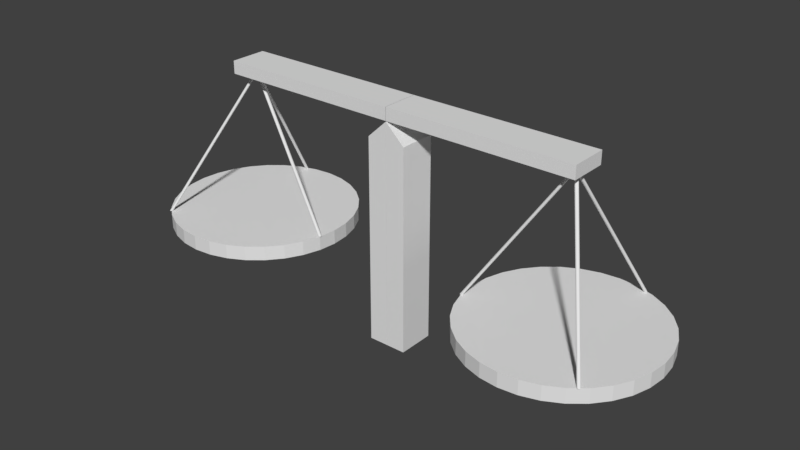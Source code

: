 # Source: balanceScale_mirror1.blend  (saved by Blender 2.78.0; exported with 4.5.12 LTS)
import bpy
from mathutils import Matrix  # noqa: F401  (used for matrix-valued properties, if any)

bpy.ops.wm.read_factory_settings(use_empty=True)
scene = bpy.context.scene
scene.name = 'Scene'

# ---- collections
col_collection_1 = bpy.data.collections.new('Collection 1'); scene.collection.children.link(col_collection_1)

# ---- materials (node trees are filled in below, after node groups)
mat_material = bpy.data.materials.new('Material')
mat_material.alpha_threshold = 0.0
mat_material.use_transparent_shadow = False
mat_material.roughness = 0.5
mat_material.line_color = (0.0, 0.0, 0.0, 1.0)

# ---- material node trees

# ---- world
world_world = bpy.data.worlds.new('World'); scene.world = world_world
world_world.color = (0.05088, 0.05088, 0.05088)
world_world.use_sun_shadow = False
world_world.sun_shadow_jitter_overblur = 0.0
world_world.cycles.sampling_method = 'MANUAL'

# ---- meshes
me_cube = bpy.data.meshes.new('Cube')
me_cube.from_pydata([(0.2096, 0.1996, 0.0008798), (0.2096, -0.1996, 0.0008798), (0.0008794, -0.1996, 0.0008798), (0.0008799, 0.1996, 0.0008798), (0.2096, 0.1996, 2.208), (0.2096, -0.1996, 2.208), (0.0008792, -0.1996, 2.404), (0.0008796, 0.1996, 2.404), (-0.001008, -0.2002, 2.412), (-0.001008, -0.2002, 2.548), (-0.001008, 0.1989, 2.412), (-0.001008, 0.1989, 2.548), (1.999, -0.2002, 2.412), (1.999, -0.2002, 2.548), (1.999, 0.1989, 2.412), (1.999, 0.1989, 2.548), (1.873, 1.003, 0.7747), (1.873, 1.003, 0.9273), (2.068, 0.9833, 0.7747), (2.068, 0.9833, 0.9273), (2.255, 0.9264, 0.7747), (2.255, 0.9264, 0.9273), (2.428, 0.834, 0.7747), (2.428, 0.834, 0.9273), (2.58, 0.7096, 0.7747), (2.58, 0.7096, 0.9273), (2.704, 0.5581, 0.7747), (2.704, 0.5581, 0.9273), (2.797, 0.3852, 0.7747), (2.797, 0.3852, 0.9273), (2.853, 0.1976, 0.7747), (2.853, 0.1976, 0.9273), (2.873, 0.002508, 0.7747), (2.873, 0.002508, 0.9273), (2.853, -0.1926, 0.7747), (2.853, -0.1926, 0.9273), (2.797, -0.3802, 0.7747), (2.797, -0.3802, 0.9273), (2.704, -0.5531, 0.7747), (2.704, -0.5531, 0.9273), (2.58, -0.7046, 0.7747), (2.58, -0.7046, 0.9273), (2.428, -0.829, 0.7747), (2.428, -0.829, 0.9273), (2.255, -0.9214, 0.7747), (2.255, -0.9214, 0.9273), (2.068, -0.9783, 0.7747), (2.068, -0.9783, 0.9273), (1.873, -0.9975, 0.7747), (1.873, -0.9975, 0.9273), (1.678, -0.9783, 0.7747), (1.678, -0.9783, 0.9273), (1.49, -0.9214, 0.7747), (1.49, -0.9214, 0.9273), (1.317, -0.829, 0.7747), (1.317, -0.829, 0.9273), (1.166, -0.7046, 0.7747), (1.166, -0.7046, 0.9273), (1.041, -0.5531, 0.7747), (1.041, -0.5531, 0.9273), (0.9488, -0.3802, 0.7747), (0.9488, -0.3802, 0.9273), (0.8919, -0.1926, 0.7747), (0.8919, -0.1926, 0.9273), (0.8727, 0.002508, 0.7747), (0.8727, 0.002508, 0.9273), (0.8919, 0.1976, 0.7747), (0.8919, 0.1976, 0.9273), (0.9488, 0.3852, 0.7747), (0.9488, 0.3852, 0.9273), (1.041, 0.5581, 0.7747), (1.041, 0.5581, 0.9273), (1.166, 0.7096, 0.7747), (1.166, 0.7096, 0.9273), (1.317, 0.834, 0.7747), (1.317, 0.834, 0.9273), (1.49, 0.9264, 0.7747), (1.49, 0.9264, 0.9273), (1.678, 0.9833, 0.7747), (1.678, 0.9833, 0.9273), (0.8961, -0.1688, 0.9306), (1.884, 0.02113, 2.414), (0.8996, -0.1692, 0.9306), (1.887, 0.02078, 2.414), (0.9029, -0.1702, 0.9306), (1.891, 0.01976, 2.414), (0.9061, -0.1718, 0.9306), (1.894, 0.0181, 2.414), (0.9088, -0.1741, 0.9306), (1.896, 0.01587, 2.414), (0.911, -0.1768, 0.9306), (1.899, 0.01315, 2.414), (0.9127, -0.1799, 0.9306), (1.9, 0.01004, 2.414), (0.9137, -0.1833, 0.9306), (1.901, 0.006676, 2.414), (0.914, -0.1868, 0.9306), (1.902, 0.003173, 2.414), (0.9137, -0.1903, 0.9306), (1.901, -0.0003296, 2.414), (0.9127, -0.1936, 0.9306), (1.9, -0.003698, 2.414), (0.911, -0.1967, 0.9306), (1.899, -0.006801, 2.414), (0.9088, -0.1995, 0.9306), (1.896, -0.009522, 2.414), (0.9061, -0.2017, 0.9306), (1.894, -0.01175, 2.414), (0.9029, -0.2033, 0.9306), (1.891, -0.01341, 2.414), (0.8996, -0.2044, 0.9306), (1.887, -0.01444, 2.414), (0.8961, -0.2047, 0.9306), (1.884, -0.01478, 2.414), (0.8926, -0.2044, 0.9306), (1.88, -0.01444, 2.414), (0.8892, -0.2033, 0.9306), (1.877, -0.01341, 2.414), (0.8861, -0.2017, 0.9306), (1.874, -0.01175, 2.414), (0.8834, -0.1995, 0.9306), (1.871, -0.009522, 2.414), (0.8811, -0.1967, 0.9306), (1.869, -0.006801, 2.414), (0.8795, -0.1936, 0.9306), (1.867, -0.003697, 2.414), (0.8785, -0.1903, 0.9306), (1.866, -0.0003296, 2.414), (0.8781, -0.1868, 0.9306), (1.866, 0.003173, 2.414), (0.8785, -0.1833, 0.9306), (1.866, 0.006676, 2.414), (0.8795, -0.1799, 0.9306), (1.867, 0.01004, 2.414), (0.8811, -0.1768, 0.9306), (1.869, 0.01315, 2.414), (0.8834, -0.1741, 0.9306), (1.871, 0.01587, 2.414), (0.8861, -0.1718, 0.9306), (1.874, 0.0181, 2.414), (0.8892, -0.1702, 0.9306), (1.877, 0.01976, 2.414), (0.8926, -0.1692, 0.9306), (1.88, 0.02078, 2.414), (2.506, -0.7475, 0.9306), (1.885, 0.02113, 2.414), (2.51, -0.7479, 0.9306), (1.889, 0.02078, 2.414), (2.513, -0.7489, 0.9306), (1.892, 0.01976, 2.414), (2.516, -0.7506, 0.9306), (1.895, 0.0181, 2.414), (2.519, -0.7528, 0.9306), (1.898, 0.01587, 2.414), (2.521, -0.7555, 0.9306), (1.9, 0.01315, 2.414), (2.523, -0.7586, 0.9306), (1.902, 0.01004, 2.414), (2.524, -0.762, 0.9306), (1.903, 0.006676, 2.414), (2.524, -0.7655, 0.9306), (1.903, 0.003173, 2.414), (2.524, -0.769, 0.9306), (1.903, -0.0003296, 2.414), (2.523, -0.7724, 0.9306), (1.902, -0.003698, 2.414), (2.521, -0.7755, 0.9306), (1.9, -0.006801, 2.414), (2.519, -0.7782, 0.9306), (1.898, -0.009522, 2.414), (2.516, -0.7804, 0.9306), (1.895, -0.01175, 2.414), (2.513, -0.7821, 0.9306), (1.892, -0.01341, 2.414), (2.51, -0.7831, 0.9306), (1.889, -0.01444, 2.414), (2.506, -0.7835, 0.9306), (1.885, -0.01478, 2.414), (2.503, -0.7831, 0.9306), (1.882, -0.01444, 2.414), (2.5, -0.7821, 0.9306), (1.878, -0.01341, 2.414), (2.497, -0.7804, 0.9306), (1.875, -0.01175, 2.414), (2.494, -0.7782, 0.9306), (1.873, -0.009522, 2.414), (2.492, -0.7755, 0.9306), (1.87, -0.006801, 2.414), (2.49, -0.7724, 0.9306), (1.869, -0.003697, 2.414), (2.489, -0.769, 0.9306), (1.868, -0.0003296, 2.414), (2.489, -0.7655, 0.9306), (1.867, 0.003173, 2.414), (2.489, -0.762, 0.9306), (1.868, 0.006676, 2.414), (2.49, -0.7586, 0.9306), (1.869, 0.01004, 2.414), (2.492, -0.7555, 0.9306), (1.87, 0.01315, 2.414), (2.494, -0.7528, 0.9306), (1.873, 0.01587, 2.414), (2.497, -0.7506, 0.9306), (1.875, 0.0181, 2.414), (2.5, -0.7489, 0.9306), (1.878, 0.01976, 2.414), (2.503, -0.7479, 0.9306), (1.882, 0.02078, 2.414), (2.172, 0.9568, 0.9306), (1.883, 0.02113, 2.414), (2.176, 0.9565, 0.9306), (1.887, 0.02078, 2.414), (2.179, 0.9554, 0.9306), (1.89, 0.01976, 2.414), (2.182, 0.9538, 0.9306), (1.893, 0.0181, 2.414), (2.185, 0.9516, 0.9306), (1.896, 0.01587, 2.414), (2.187, 0.9488, 0.9306), (1.898, 0.01315, 2.414), (2.189, 0.9457, 0.9306), (1.9, 0.01004, 2.414), (2.19, 0.9424, 0.9306), (1.901, 0.006676, 2.414), (2.19, 0.9389, 0.9306), (1.901, 0.003173, 2.414), (2.19, 0.9354, 0.9306), (1.901, -0.0003296, 2.414), (2.189, 0.932, 0.9306), (1.9, -0.003698, 2.414), (2.187, 0.9289, 0.9306), (1.898, -0.006801, 2.414), (2.185, 0.9262, 0.9306), (1.896, -0.009522, 2.414), (2.182, 0.9239, 0.9306), (1.893, -0.01175, 2.414), (2.179, 0.9223, 0.9306), (1.89, -0.01341, 2.414), (2.176, 0.9213, 0.9306), (1.887, -0.01444, 2.414), (2.172, 0.9209, 0.9306), (1.883, -0.01478, 2.414), (2.169, 0.9213, 0.9306), (1.88, -0.01444, 2.414), (2.166, 0.9223, 0.9306), (1.877, -0.01341, 2.414), (2.163, 0.9239, 0.9306), (1.874, -0.01175, 2.414), (2.16, 0.9262, 0.9306), (1.871, -0.009522, 2.414), (2.158, 0.9289, 0.9306), (1.869, -0.006801, 2.414), (2.156, 0.932, 0.9306), (1.867, -0.003697, 2.414), (2.155, 0.9354, 0.9306), (1.866, -0.0003296, 2.414), (2.155, 0.9389, 0.9306), (1.866, 0.003173, 2.414), (2.155, 0.9424, 0.9306), (1.866, 0.006676, 2.414), (2.156, 0.9457, 0.9306), (1.867, 0.01004, 2.414), (2.158, 0.9488, 0.9306), (1.869, 0.01315, 2.414), (2.16, 0.9516, 0.9306), (1.871, 0.01587, 2.414), (2.163, 0.9538, 0.9306), (1.874, 0.0181, 2.414), (2.166, 0.9554, 0.9306), (1.877, 0.01976, 2.414), (2.169, 0.9565, 0.9306), (1.88, 0.02078, 2.414)], [], [(0, 1, 2, 3), (4, 7, 6, 5), (0, 4, 5, 1), (1, 5, 6, 2), (2, 6, 7, 3), (4, 0, 3, 7), (8, 9, 11, 10), (10, 11, 15, 14), (14, 15, 13, 12), (12, 13, 9, 8), (10, 14, 12, 8), (15, 11, 9, 13), (16, 17, 19, 18), (120, 121, 123, 122), (98, 99, 101, 100), (18, 19, 21, 20), (118, 119, 121, 120), (20, 21, 23, 22), (22, 23, 25, 24), (96, 97, 99, 98), (24, 25, 27, 26), (116, 117, 119, 118), (26, 27, 29, 28), (28, 29, 31, 30), (94, 95, 97, 96), (30, 31, 33, 32), (114, 115, 117, 116), (32, 33, 35, 34), (34, 35, 37, 36), (92, 93, 95, 94), (36, 37, 39, 38), (112, 113, 115, 114), (38, 39, 41, 40), (40, 41, 43, 42), (90, 91, 93, 92), (42, 43, 45, 44), (110, 111, 113, 112), (44, 45, 47, 46), (46, 47, 49, 48), (88, 89, 91, 90), (48, 49, 51, 50), (108, 109, 111, 110), (50, 51, 53, 52), (52, 53, 55, 54), (86, 87, 89, 88), (54, 55, 57, 56), (106, 107, 109, 108), (56, 57, 59, 58), (58, 59, 61, 60), (84, 85, 87, 86), (60, 61, 63, 62), (104, 105, 107, 106), (62, 63, 65, 64), (64, 65, 67, 66), (82, 83, 85, 84), (66, 67, 69, 68), (102, 103, 105, 104), (68, 69, 71, 70), (70, 71, 73, 72), (80, 81, 83, 82), (72, 73, 75, 74), (100, 101, 103, 102), (74, 75, 77, 76), (19, 17, 79, 77, 75, 73, 71, 69, 67, 65, 63, 61, 59, 57, 55, 53, 51, 49, 47, 45, 43, 41, 39, 37, 35, 33, 31, 29, 27, 25, 23, 21), (76, 77, 79, 78), (78, 79, 17, 16), (16, 18, 20, 22, 24, 26, 28, 30, 32, 34, 36, 38, 40, 42, 44, 46, 48, 50, 52, 54, 56, 58, 60, 62, 64, 66, 68, 70, 72, 74, 76, 78), (122, 123, 125, 124), (124, 125, 127, 126), (126, 127, 129, 128), (128, 129, 131, 130), (130, 131, 133, 132), (132, 133, 135, 134), (134, 135, 137, 136), (136, 137, 139, 138), (138, 139, 141, 140), (100, 102, 104, 106, 108, 110, 112, 114, 116, 118, 120, 122, 124, 126, 128, 130, 132, 134, 136, 138, 140, 142, 80, 82, 84, 86, 88, 90, 92, 94, 96, 98), (140, 141, 143, 142), (142, 143, 81, 80), (123, 121, 119, 117, 115, 113, 111, 109, 107, 105, 103, 101, 99, 97, 95, 93, 91, 89, 87, 85, 83, 81, 143, 141, 139, 137, 135, 133, 131, 129, 127, 125), (184, 185, 187, 186), (162, 163, 165, 164), (182, 183, 185, 184), (160, 161, 163, 162), (180, 181, 183, 182), (158, 159, 161, 160), (178, 179, 181, 180), (156, 157, 159, 158), (176, 177, 179, 178), (154, 155, 157, 156), (174, 175, 177, 176), (152, 153, 155, 154), (172, 173, 175, 174), (150, 151, 153, 152), (170, 171, 173, 172), (148, 149, 151, 150), (168, 169, 171, 170), (146, 147, 149, 148), (166, 167, 169, 168), (144, 145, 147, 146), (164, 165, 167, 166), (186, 187, 189, 188), (188, 189, 191, 190), (190, 191, 193, 192), (192, 193, 195, 194), (194, 195, 197, 196), (196, 197, 199, 198), (198, 199, 201, 200), (200, 201, 203, 202), (202, 203, 205, 204), (164, 166, 168, 170, 172, 174, 176, 178, 180, 182, 184, 186, 188, 190, 192, 194, 196, 198, 200, 202, 204, 206, 144, 146, 148, 150, 152, 154, 156, 158, 160, 162), (204, 205, 207, 206), (206, 207, 145, 144), (187, 185, 183, 181, 179, 177, 175, 173, 171, 169, 167, 165, 163, 161, 159, 157, 155, 153, 151, 149, 147, 145, 207, 205, 203, 201, 199, 197, 195, 193, 191, 189), (248, 249, 251, 250), (226, 227, 229, 228), (246, 247, 249, 248), (224, 225, 227, 226), (244, 245, 247, 246), (222, 223, 225, 224), (242, 243, 245, 244), (220, 221, 223, 222), (240, 241, 243, 242), (218, 219, 221, 220), (238, 239, 241, 240), (216, 217, 219, 218), (236, 237, 239, 238), (214, 215, 217, 216), (234, 235, 237, 236), (212, 213, 215, 214), (232, 233, 235, 234), (210, 211, 213, 212), (230, 231, 233, 232), (208, 209, 211, 210), (228, 229, 231, 230), (250, 251, 253, 252), (252, 253, 255, 254), (254, 255, 257, 256), (256, 257, 259, 258), (258, 259, 261, 260), (260, 261, 263, 262), (262, 263, 265, 264), (264, 265, 267, 266), (266, 267, 269, 268), (228, 230, 232, 234, 236, 238, 240, 242, 244, 246, 248, 250, 252, 254, 256, 258, 260, 262, 264, 266, 268, 270, 208, 210, 212, 214, 216, 218, 220, 222, 224, 226), (268, 269, 271, 270), (270, 271, 209, 208), (251, 249, 247, 245, 243, 241, 239, 237, 235, 233, 231, 229, 227, 225, 223, 221, 219, 217, 215, 213, 211, 209, 271, 269, 267, 265, 263, 261, 259, 257, 255, 253)])
_uv = me_cube.uv_layers.new(name='UVMap')
_uv.uv.foreach_set('vector', [0.0, 0.0, 0.0, 0.0, 0.0, 0.0, 0.0, 0.0, 0.0, 0.0, 0.0, 0.0, 0.0, 0.0, 0.0, 0.0, 0.0, 0.0, 0.0, 0.0, 0.0, 0.0, 0.0, 0.0, 0.0, 0.0, 0.0, 0.0, 0.0, 0.0, 0.0, 0.0, 0.0, 0.0, 0.0, 0.0, 0.0, 0.0, 0.0, 0.0, 0.0, 0.0, 0.0, 0.0, 0.0, 0.0, 0.0, 0.0, 0.0, 0.0, 0.0, 0.0, 0.0, 0.0, 0.0, 0.0, 0.0, 0.0, 0.0, 0.0, 0.0, 0.0, 0.0, 0.0, 0.0, 0.0, 0.0, 0.0, 0.0, 0.0, 0.0, 0.0, 0.0, 0.0, 0.0, 0.0, 0.0, 0.0, 0.0, 0.0, 0.0, 0.0, 0.0, 0.0, 0.0, 0.0, 0.0, 0.0, 0.0, 0.0, 0.0, 0.0, 0.0, 0.0, 0.0, 0.0, 0.0, 0.0, 0.0, 0.0, 0.0, 0.0, 0.0, 0.0, 0.0, 0.0, 1.0, 0.0, 1.0, 1.0, 0.0, 1.0, 0.0, 0.0, 1.0, 0.0, 1.0, 1.0, 0.0, 1.0, 0.0, 0.0, 0.0, 0.0, 0.0, 0.0, 0.0, 0.0, 0.0, 0.0, 1.0, 0.0, 1.0, 1.0, 0.0, 1.0, 0.0, 0.0, 0.0, 0.0, 0.0, 0.0, 0.0, 0.0, 0.0, 0.0, 0.0, 0.0, 0.0, 0.0, 0.0, 0.0, 0.0, 0.0, 1.0, 0.0, 1.0, 1.0, 0.0, 1.0, 0.0, 0.0, 0.0, 0.0, 0.0, 0.0, 0.0, 0.0, 0.0, 0.0, 1.0, 0.0, 1.0, 1.0, 0.0, 1.0, 0.0, 0.0, 0.0, 0.0, 0.0, 0.0, 0.0, 0.0, 0.0, 0.0, 0.0, 0.0, 0.0, 0.0, 0.0, 0.0, 0.0, 0.0, 1.0, 0.0, 1.0, 1.0, 0.0, 1.0, 0.0, 0.0, 0.0, 0.0, 0.0, 0.0, 0.0, 0.0, 0.0, 0.0, 1.0, 0.0, 1.0, 1.0, 0.0, 1.0, 0.0, 0.0, 0.0, 0.0, 0.0, 0.0, 0.0, 0.0, 0.0, 0.0, 0.0, 0.0, 0.0, 0.0, 0.0, 0.0, 0.0, 0.0, 1.0, 0.0, 1.0, 1.0, 0.0, 1.0, 0.0, 0.0, 0.0, 0.0, 0.0, 0.0, 0.0, 0.0, 0.0, 0.0, 1.0, 0.0, 1.0, 1.0, 0.0, 1.0, 0.0, 0.0, 0.0, 0.0, 0.0, 0.0, 0.0, 0.0, 0.0, 0.0, 0.0, 0.0, 0.0, 0.0, 0.0, 0.0, 0.0, 0.0, 1.0, 0.0, 1.0, 1.0, 0.0, 1.0, 0.0, 0.0, 0.0, 0.0, 0.0, 0.0, 0.0, 0.0, 0.0, 0.0, 1.0, 0.0, 1.0, 1.0, 0.0, 1.0, 0.0, 0.0, 0.0, 0.0, 0.0, 0.0, 0.0, 0.0, 0.0, 0.0, 0.0, 0.0, 0.0, 0.0, 0.0, 0.0, 0.0, 0.0, 1.0, 0.0, 1.0, 1.0, 0.0, 1.0, 0.0, 0.0, 0.0, 0.0, 0.0, 0.0, 0.0, 0.0, 0.0, 0.0, 1.0, 0.0, 1.0, 1.0, 0.0, 1.0, 0.0, 0.0, 0.0, 0.0, 0.0, 0.0, 0.0, 0.0, 0.0, 0.0, 0.0, 0.0, 0.0, 0.0, 0.0, 0.0, 0.0, 0.0, 1.0, 0.0, 1.0, 1.0, 0.0, 1.0, 0.0, 0.0, 0.0, 0.0, 0.0, 0.0, 0.0, 0.0, 0.0, 0.0, 1.0, 0.0, 1.0, 1.0, 0.0, 1.0, 0.0, 0.0, 0.0, 0.0, 0.0, 0.0, 0.0, 0.0, 0.0, 0.0, 0.0, 0.0, 0.0, 0.0, 0.0, 0.0, 0.0, 0.0, 1.0, 0.0, 1.0, 1.0, 0.0, 1.0, 0.0, 0.0, 0.0, 0.0, 0.0, 0.0, 0.0, 0.0, 0.0, 0.0, 1.0, 0.0, 1.0, 1.0, 0.0, 1.0, 0.0, 0.0, 0.0, 0.0, 0.0, 0.0, 0.0, 0.0, 0.0, 0.0, 0.0, 0.0, 0.0, 0.0, 0.0, 0.0, 0.0, 0.0, 1.0, 0.0, 1.0, 1.0, 0.0, 1.0, 0.0, 0.0, 0.0, 0.0, 0.0, 0.0, 0.0, 0.0, 0.0, 0.0, 1.0, 0.0, 1.0, 1.0, 0.0, 1.0, 0.0, 0.0, 0.0, 0.0, 0.0, 0.0, 0.0, 0.0, 0.0, 0.0, 0.0, 0.0, 0.0, 0.0, 0.0, 0.0, 0.0, 0.0, 1.0, 0.0, 1.0, 1.0, 0.0, 1.0, 0.0, 0.0, 0.0, 0.0, 0.0, 0.0, 0.0, 0.0, 0.0, 0.0, 1.0, 0.0, 1.0, 1.0, 0.0, 1.0, 0.0, 0.0, 0.0, 0.0, 0.0, 0.0, 0.0, 0.0, 0.0, 0.0, 0.0, 0.0, 0.0, 0.0, 0.0, 0.0, 0.0, 0.0, 0.0, 0.0, 0.0, 0.0, 0.0, 0.0, 0.0, 0.0, 0.0, 0.0, 0.0, 0.0, 0.0, 0.0, 0.0, 0.0, 0.0, 0.0, 0.0, 0.0, 0.0, 0.0, 0.0, 0.0, 0.0, 0.0, 0.0, 0.0, 0.0, 0.0, 0.0, 0.0, 0.0, 0.0, 0.0, 0.0, 0.0, 0.0, 0.0, 0.0, 0.0, 0.0, 0.0, 0.0, 0.0, 0.0, 0.0, 0.0, 0.0, 0.0, 0.0, 0.0, 0.0, 0.0, 0.0, 0.0, 0.0, 0.0, 0.0, 0.0, 0.0, 0.0, 0.0, 0.0, 0.0, 0.0, 0.0, 0.0, 0.0, 0.0, 0.0, 0.0, 0.0, 0.0, 0.0, 0.0, 0.0, 0.0, 0.0, 0.0, 0.0, 0.0, 0.0, 0.0, 0.0, 0.0, 0.0, 0.0, 0.0, 0.0, 0.0, 0.0, 0.0, 0.0, 0.0, 0.0, 0.0, 0.0, 0.0, 0.0, 0.0, 0.0, 0.0, 0.0, 0.0, 0.0, 0.0, 0.0, 0.0, 0.0, 0.0, 0.0, 0.0, 0.0, 0.0, 0.0, 0.0, 0.0, 0.0, 0.0, 0.0, 0.0, 0.0, 0.0, 0.0, 0.0, 0.0, 0.0, 0.0, 0.0, 0.0, 0.0, 0.0, 0.0, 0.0, 0.0, 1.0, 0.0, 1.0, 1.0, 0.0, 1.0, 0.0, 0.0, 1.0, 0.0, 1.0, 1.0, 0.0, 1.0, 0.0, 0.0, 1.0, 0.0, 1.0, 1.0, 0.0, 1.0, 0.0, 0.0, 1.0, 0.0, 1.0, 1.0, 0.0, 1.0, 0.0, 0.0, 1.0, 0.0, 1.0, 1.0, 0.0, 1.0, 0.0, 0.0, 1.0, 0.0, 1.0, 1.0, 0.0, 1.0, 0.0, 0.0, 1.0, 0.0, 1.0, 1.0, 0.0, 1.0, 0.0, 0.0, 1.0, 0.0, 1.0, 1.0, 0.0, 1.0, 0.0, 0.0, 1.0, 0.0, 1.0, 1.0, 0.0, 1.0, 0.5, 1.0, 0.5975, 0.9904, 0.6913, 0.9619, 0.7778, 0.9157, 0.8536, 0.8536, 0.9157, 0.7778, 0.9619, 0.6913, 0.9904, 0.5975, 1.0, 0.5, 0.9904, 0.4025, 0.9619, 0.3087, 0.9157, 0.2222, 0.8536, 0.1464, 0.7778, 0.08427, 0.6913, 0.03806, 0.5975, 0.009607, 0.5, 0.0, 0.4025, 0.009607, 0.3087, 0.03806, 0.2222, 0.08427, 0.1464, 0.1464, 0.08426, 0.2222, 0.03806, 0.3087, 0.009607, 0.4025, 0.0, 0.5, 0.009607, 0.5975, 0.03806, 0.6913, 0.08427, 0.7778, 0.1464, 0.8536, 0.2222, 0.9157, 0.3087, 0.9619, 0.4025, 0.9904, 0.0, 0.0, 1.0, 0.0, 1.0, 1.0, 0.0, 1.0, 0.0, 0.0, 1.0, 0.0, 1.0, 1.0, 0.0, 1.0, 0.5, 1.0, 0.5975, 0.9904, 0.6913, 0.9619, 0.7778, 0.9157, 0.8536, 0.8536, 0.9157, 0.7778, 0.9619, 0.6913, 0.9904, 0.5975, 1.0, 0.5, 0.9904, 0.4025, 0.9619, 0.3087, 0.9157, 0.2222, 0.8536, 0.1464, 0.7778, 0.08427, 0.6913, 0.03806, 0.5975, 0.009607, 0.5, 0.0, 0.4025, 0.009607, 0.3087, 0.03806, 0.2222, 0.08427, 0.1464, 0.1464, 0.08426, 0.2222, 0.03806, 0.3087, 0.009607, 0.4025, 0.0, 0.5, 0.009607, 0.5975, 0.03806, 0.6913, 0.08427, 0.7778, 0.1464, 0.8536, 0.2222, 0.9157, 0.3087, 0.9619, 0.4025, 0.9904, 0.0, 0.0, 1.0, 0.0, 1.0, 1.0, 0.0, 1.0, 0.0, 0.0, 1.0, 0.0, 1.0, 1.0, 0.0, 1.0, 0.0, 0.0, 1.0, 0.0, 1.0, 1.0, 0.0, 1.0, 0.0, 0.0, 1.0, 0.0, 1.0, 1.0, 0.0, 1.0, 0.0, 0.0, 1.0, 0.0, 1.0, 1.0, 0.0, 1.0, 0.0, 0.0, 1.0, 0.0, 1.0, 1.0, 0.0, 1.0, 0.0, 0.0, 1.0, 0.0, 1.0, 1.0, 0.0, 1.0, 0.0, 0.0, 1.0, 0.0, 1.0, 1.0, 0.0, 1.0, 0.0, 0.0, 1.0, 0.0, 1.0, 1.0, 0.0, 1.0, 0.0, 0.0, 1.0, 0.0, 1.0, 1.0, 0.0, 1.0, 0.0, 0.0, 1.0, 0.0, 1.0, 1.0, 0.0, 1.0, 0.0, 0.0, 1.0, 0.0, 1.0, 1.0, 0.0, 1.0, 0.0, 0.0, 1.0, 0.0, 1.0, 1.0, 0.0, 1.0, 0.0, 0.0, 1.0, 0.0, 1.0, 1.0, 0.0, 1.0, 0.0, 0.0, 1.0, 0.0, 1.0, 1.0, 0.0, 1.0, 0.0, 0.0, 1.0, 0.0, 1.0, 1.0, 0.0, 1.0, 0.0, 0.0, 1.0, 0.0, 1.0, 1.0, 0.0, 1.0, 0.0, 0.0, 1.0, 0.0, 1.0, 1.0, 0.0, 1.0, 0.0, 0.0, 1.0, 0.0, 1.0, 1.0, 0.0, 1.0, 0.0, 0.0, 1.0, 0.0, 1.0, 1.0, 0.0, 1.0, 0.0, 0.0, 1.0, 0.0, 1.0, 1.0, 0.0, 1.0, 0.0, 0.0, 1.0, 0.0, 1.0, 1.0, 0.0, 1.0, 0.0, 0.0, 1.0, 0.0, 1.0, 1.0, 0.0, 1.0, 0.0, 0.0, 1.0, 0.0, 1.0, 1.0, 0.0, 1.0, 0.0, 0.0, 1.0, 0.0, 1.0, 1.0, 0.0, 1.0, 0.0, 0.0, 1.0, 0.0, 1.0, 1.0, 0.0, 1.0, 0.0, 0.0, 1.0, 0.0, 1.0, 1.0, 0.0, 1.0, 0.0, 0.0, 1.0, 0.0, 1.0, 1.0, 0.0, 1.0, 0.0, 0.0, 1.0, 0.0, 1.0, 1.0, 0.0, 1.0, 0.0, 0.0, 1.0, 0.0, 1.0, 1.0, 0.0, 1.0, 0.5, 1.0, 0.5975, 0.9904, 0.6913, 0.9619, 0.7778, 0.9157, 0.8536, 0.8536, 0.9157, 0.7778, 0.9619, 0.6913, 0.9904, 0.5975, 1.0, 0.5, 0.9904, 0.4025, 0.9619, 0.3087, 0.9157, 0.2222, 0.8536, 0.1464, 0.7778, 0.08427, 0.6913, 0.03806, 0.5975, 0.009607, 0.5, 0.0, 0.4025, 0.009607, 0.3087, 0.03806, 0.2222, 0.08427, 0.1464, 0.1464, 0.08426, 0.2222, 0.03806, 0.3087, 0.009607, 0.4025, 0.0, 0.5, 0.009607, 0.5975, 0.03806, 0.6913, 0.08427, 0.7778, 0.1464, 0.8536, 0.2222, 0.9157, 0.3087, 0.9619, 0.4025, 0.9904, 0.0, 0.0, 1.0, 0.0, 1.0, 1.0, 0.0, 1.0, 0.0, 0.0, 1.0, 0.0, 1.0, 1.0, 0.0, 1.0, 0.5, 1.0, 0.5975, 0.9904, 0.6913, 0.9619, 0.7778, 0.9157, 0.8536, 0.8536, 0.9157, 0.7778, 0.9619, 0.6913, 0.9904, 0.5975, 1.0, 0.5, 0.9904, 0.4025, 0.9619, 0.3087, 0.9157, 0.2222, 0.8536, 0.1464, 0.7778, 0.08427, 0.6913, 0.03806, 0.5975, 0.009607, 0.5, 0.0, 0.4025, 0.009607, 0.3087, 0.03806, 0.2222, 0.08427, 0.1464, 0.1464, 0.08426, 0.2222, 0.03806, 0.3087, 0.009607, 0.4025, 0.0, 0.5, 0.009607, 0.5975, 0.03806, 0.6913, 0.08427, 0.7778, 0.1464, 0.8536, 0.2222, 0.9157, 0.3087, 0.9619, 0.4025, 0.9904, 0.0, 0.0, 1.0, 0.0, 1.0, 1.0, 0.0, 1.0, 0.0, 0.0, 1.0, 0.0, 1.0, 1.0, 0.0, 1.0, 0.0, 0.0, 1.0, 0.0, 1.0, 1.0, 0.0, 1.0, 0.0, 0.0, 1.0, 0.0, 1.0, 1.0, 0.0, 1.0, 0.0, 0.0, 1.0, 0.0, 1.0, 1.0, 0.0, 1.0, 0.0, 0.0, 1.0, 0.0, 1.0, 1.0, 0.0, 1.0, 0.0, 0.0, 1.0, 0.0, 1.0, 1.0, 0.0, 1.0, 0.0, 0.0, 1.0, 0.0, 1.0, 1.0, 0.0, 1.0, 0.0, 0.0, 1.0, 0.0, 1.0, 1.0, 0.0, 1.0, 0.0, 0.0, 1.0, 0.0, 1.0, 1.0, 0.0, 1.0, 0.0, 0.0, 1.0, 0.0, 1.0, 1.0, 0.0, 1.0, 0.0, 0.0, 1.0, 0.0, 1.0, 1.0, 0.0, 1.0, 0.0, 0.0, 1.0, 0.0, 1.0, 1.0, 0.0, 1.0, 0.0, 0.0, 1.0, 0.0, 1.0, 1.0, 0.0, 1.0, 0.0, 0.0, 1.0, 0.0, 1.0, 1.0, 0.0, 1.0, 0.0, 0.0, 1.0, 0.0, 1.0, 1.0, 0.0, 1.0, 0.0, 0.0, 1.0, 0.0, 1.0, 1.0, 0.0, 1.0, 0.0, 0.0, 1.0, 0.0, 1.0, 1.0, 0.0, 1.0, 0.0, 0.0, 1.0, 0.0, 1.0, 1.0, 0.0, 1.0, 0.0, 0.0, 1.0, 0.0, 1.0, 1.0, 0.0, 1.0, 0.0, 0.0, 1.0, 0.0, 1.0, 1.0, 0.0, 1.0, 0.0, 0.0, 1.0, 0.0, 1.0, 1.0, 0.0, 1.0, 0.0, 0.0, 1.0, 0.0, 1.0, 1.0, 0.0, 1.0, 0.0, 0.0, 1.0, 0.0, 1.0, 1.0, 0.0, 1.0, 0.0, 0.0, 1.0, 0.0, 1.0, 1.0, 0.0, 1.0, 0.0, 0.0, 1.0, 0.0, 1.0, 1.0, 0.0, 1.0, 0.0, 0.0, 1.0, 0.0, 1.0, 1.0, 0.0, 1.0, 0.0, 0.0, 1.0, 0.0, 1.0, 1.0, 0.0, 1.0, 0.0, 0.0, 1.0, 0.0, 1.0, 1.0, 0.0, 1.0, 0.0, 0.0, 1.0, 0.0, 1.0, 1.0, 0.0, 1.0, 0.5, 1.0, 0.5975, 0.9904, 0.6913, 0.9619, 0.7778, 0.9157, 0.8536, 0.8536, 0.9157, 0.7778, 0.9619, 0.6913, 0.9904, 0.5975, 1.0, 0.5, 0.9904, 0.4025, 0.9619, 0.3087, 0.9157, 0.2222, 0.8536, 0.1464, 0.7778, 0.08427, 0.6913, 0.03806, 0.5975, 0.009607, 0.5, 0.0, 0.4025, 0.009607, 0.3087, 0.03806, 0.2222, 0.08427, 0.1464, 0.1464, 0.08426, 0.2222, 0.03806, 0.3087, 0.009607, 0.4025, 0.0, 0.5, 0.009607, 0.5975, 0.03806, 0.6913, 0.08427, 0.7778, 0.1464, 0.8536, 0.2222, 0.9157, 0.3087, 0.9619, 0.4025, 0.9904, 0.0, 0.0, 1.0, 0.0, 1.0, 1.0, 0.0, 1.0, 0.0, 0.0, 1.0, 0.0, 1.0, 1.0, 0.0, 1.0, 0.5, 1.0, 0.5975, 0.9904, 0.6913, 0.9619, 0.7778, 0.9157, 0.8536, 0.8536, 0.9157, 0.7778, 0.9619, 0.6913, 0.9904, 0.5975, 1.0, 0.5, 0.9904, 0.4025, 0.9619, 0.3087, 0.9157, 0.2222, 0.8536, 0.1464, 0.7778, 0.08427, 0.6913, 0.03806, 0.5975, 0.009607, 0.5, 0.0, 0.4025, 0.009607, 0.3087, 0.03806, 0.2222, 0.08427, 0.1464, 0.1464, 0.08426, 0.2222, 0.03806, 0.3087, 0.009607, 0.4025, 0.0, 0.5, 0.009607, 0.5975, 0.03806, 0.6913, 0.08427, 0.7778, 0.1464, 0.8536, 0.2222, 0.9157, 0.3087, 0.9619, 0.4025, 0.9904])
me_cube.materials.append(mat_material)
me_cube.use_remesh_preserve_volume = False
me_cube.use_remesh_preserve_attributes = False
me_cube.use_mirror_vertex_groups = False
me_cube.update()

# ---- objects
ob_cube = bpy.data.objects.new('Cube', me_cube)

# ---- transforms, parenting, visibility, modifiers, constraints
ob_cube.location = (0.0, 0.0, 0.0)
ob_cube.lock_rotations_4d = False
ob_cube.empty_display_type = 'ARROWS'
ob_cube.lineart.crease_threshold = 0.0
_vg = ob_cube.vertex_groups.new(name='Group')
_m = ob_cube.modifiers.new('Mirror', 'MIRROR')

# ---- collection membership
col_collection_1.objects.link(ob_cube)

# ---- scene / render settings (as saved in the file)
scene.frame_start = 1; scene.frame_end = 250; scene.frame_set(35)
scene.render.engine = 'BLENDER_EEVEE_NEXT'
scene.render.resolution_percentage = 50
scene.render.dither_intensity = 0.0
scene.cycles.use_denoising = False
scene.cycles.samples = 128
scene.cycles.sampling_pattern = 'TABULATED_SOBOL'
scene.cycles.light_sampling_threshold = 0.0
scene.cycles.use_adaptive_sampling = False
scene.cycles.use_light_tree = False
scene.cycles.blur_glossy = 0.0
scene.cycles.sample_clamp_indirect = 0.0
scene.view_settings.view_transform = 'Standard'
bpy.context.view_layer.update()

# ---- added for rendering (the .blend has no active camera and no usable light): camera, sun
cam_auto = bpy.data.cameras.new('AutoCamera')
cam_auto.lens = 50.0
cam_auto.sensor_width = 36.0
cam_auto.clip_end = 1000.0
ob_auto_camera = bpy.data.objects.new('AutoCamera', cam_auto)
scene.collection.objects.link(ob_auto_camera)
ob_auto_camera.location = (6.1022, -7.32013, 6.15642)
ob_auto_camera.rotation_euler = (1.09748, -7.21219e-08, 0.694738)
scene.camera = ob_auto_camera
light_auto_sun = bpy.data.lights.new('AutoSun', 'SUN')
light_auto_sun.energy = 3.0
light_auto_sun.angle = 0.0523599
ob_auto_sun = bpy.data.objects.new('AutoSun', light_auto_sun)
scene.collection.objects.link(ob_auto_sun)
ob_auto_sun.rotation_euler = (0.872665, 0.174533, 0.523599)
bpy.context.view_layer.update()
